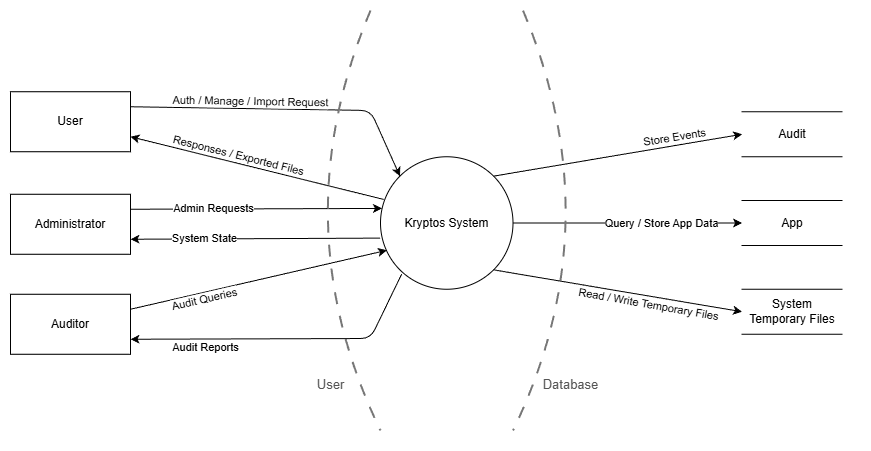

The diagram above was exported from draw.io. Its source (the exported page's mxGraphModel, read from the mxfile embedded in the PNG):
<mxGraphModel dx="176" dy="319" grid="1" gridSize="10" guides="1" tooltips="1" connect="1" arrows="1" fold="1" page="1" pageScale="1" pageWidth="850" pageHeight="1100" math="0" shadow="0">
  <root>
    <mxCell id="0" />
    <mxCell id="1" parent="0" />
    <mxCell id="39" value="&#10;&lt;span style=&quot;color: rgb(85, 85, 85); font-family: Helvetica; font-size: 13px; font-style: normal; font-variant-ligatures: normal; font-variant-caps: normal; font-weight: 400; letter-spacing: normal; orphans: 2; text-align: center; text-indent: 0px; text-transform: none; widows: 2; word-spacing: 0px; -webkit-text-stroke-width: 0px; white-space: nowrap; background-color: rgb(255, 255, 255); text-decoration-thickness: initial; text-decoration-style: initial; text-decoration-color: initial; display: inline !important; float: none;&quot;&gt;User&lt;/span&gt;&#10;&#10;" style="rounded=0;whiteSpace=wrap;html=1;strokeColor=#FFFFFF;" parent="1" vertex="1">
      <mxGeometry y="40" width="870" height="450" as="geometry" />
    </mxCell>
    <mxCell id="2" value="Kryptos System" style="ellipse;whiteSpace=wrap;html=1;aspect=fixed;" parent="1" vertex="1">
      <mxGeometry x="380" y="196.25" width="132.5" height="132.5" as="geometry" />
    </mxCell>
    <mxCell id="3" value="User" style="rounded=0;whiteSpace=wrap;html=1;" parent="1" vertex="1">
      <mxGeometry x="10" y="131.25" width="120" height="60" as="geometry" />
    </mxCell>
    <mxCell id="4" value="Administrator" style="rounded=0;whiteSpace=wrap;html=1;" parent="1" vertex="1">
      <mxGeometry x="10" y="233.75" width="120" height="60" as="geometry" />
    </mxCell>
    <mxCell id="5" value="Auditor" style="rounded=0;whiteSpace=wrap;html=1;" parent="1" vertex="1">
      <mxGeometry x="10" y="333.75" width="120" height="60" as="geometry" />
    </mxCell>
    <mxCell id="6" value="Audit" style="html=1;dashed=0;whiteSpace=wrap;shape=partialRectangle;right=0;left=0;" parent="1" vertex="1">
      <mxGeometry x="741.56" y="151.25" width="100" height="45" as="geometry" />
    </mxCell>
    <mxCell id="7" value="App" style="html=1;dashed=0;whiteSpace=wrap;shape=partialRectangle;right=0;left=0;" parent="1" vertex="1">
      <mxGeometry x="741.56" y="240" width="100" height="45" as="geometry" />
    </mxCell>
    <mxCell id="8" value="System Temporary Files" style="html=1;dashed=0;whiteSpace=wrap;shape=partialRectangle;right=0;left=0;" parent="1" vertex="1">
      <mxGeometry x="741.56" y="328.75" width="100" height="45" as="geometry" />
    </mxCell>
    <mxCell id="11" value="" style="endArrow=classic;html=1;exitX=1;exitY=0.25;exitDx=0;exitDy=0;entryX=0;entryY=0;entryDx=0;entryDy=0;" parent="1" source="3" target="2" edge="1">
      <mxGeometry width="50" height="50" relative="1" as="geometry">
        <mxPoint x="450" y="290" as="sourcePoint" />
        <mxPoint x="500" y="240" as="targetPoint" />
        <Array as="points">
          <mxPoint x="370" y="150" />
        </Array>
      </mxGeometry>
    </mxCell>
    <mxCell id="12" value="Auth / Manage / Import Request" style="edgeLabel;html=1;align=center;verticalAlign=middle;resizable=0;points=[];rotation=1;" parent="11" vertex="1" connectable="0">
      <mxGeometry x="-0.1657" y="-2" relative="1" as="geometry">
        <mxPoint x="-10" y="-10" as="offset" />
      </mxGeometry>
    </mxCell>
    <mxCell id="15" value="" style="endArrow=classic;html=1;entryX=1;entryY=0.75;entryDx=0;entryDy=0;exitX=0.023;exitY=0.322;exitDx=0;exitDy=0;exitPerimeter=0;" parent="1" source="2" target="3" edge="1">
      <mxGeometry width="50" height="50" relative="1" as="geometry">
        <mxPoint x="300" y="240" as="sourcePoint" />
        <mxPoint x="430" y="260" as="targetPoint" />
      </mxGeometry>
    </mxCell>
    <mxCell id="17" value="Responses / Exported Files" style="edgeLabel;html=1;align=center;verticalAlign=middle;resizable=0;points=[];rotation=14;" parent="15" vertex="1" connectable="0">
      <mxGeometry x="0.0266" y="1" relative="1" as="geometry">
        <mxPoint x="-15" y="-13" as="offset" />
      </mxGeometry>
    </mxCell>
    <mxCell id="19" value="" style="endArrow=classic;html=1;exitX=1;exitY=0.25;exitDx=0;exitDy=0;entryX=0.011;entryY=0.39;entryDx=0;entryDy=0;entryPerimeter=0;" parent="1" source="4" target="2" edge="1">
      <mxGeometry width="50" height="50" relative="1" as="geometry">
        <mxPoint x="230" y="256" as="sourcePoint" />
        <mxPoint x="380" y="248" as="targetPoint" />
      </mxGeometry>
    </mxCell>
    <mxCell id="22" value="Admin Requests" style="edgeLabel;html=1;align=center;verticalAlign=middle;resizable=0;points=[];" parent="19" vertex="1" connectable="0">
      <mxGeometry x="-0.1167" y="-1" relative="1" as="geometry">
        <mxPoint x="-29" y="-2" as="offset" />
      </mxGeometry>
    </mxCell>
    <mxCell id="21" value="" style="endArrow=classic;html=1;entryX=1;entryY=0.75;entryDx=0;entryDy=0;exitX=-0.003;exitY=0.614;exitDx=0;exitDy=0;exitPerimeter=0;" parent="1" source="2" target="4" edge="1">
      <mxGeometry width="50" height="50" relative="1" as="geometry">
        <mxPoint x="270" y="310" as="sourcePoint" />
        <mxPoint x="260" y="240" as="targetPoint" />
      </mxGeometry>
    </mxCell>
    <mxCell id="23" value="System State" style="edgeLabel;html=1;align=center;verticalAlign=middle;resizable=0;points=[];" parent="21" vertex="1" connectable="0">
      <mxGeometry x="0.1212" relative="1" as="geometry">
        <mxPoint x="-36" y="-1" as="offset" />
      </mxGeometry>
    </mxCell>
    <mxCell id="24" value="" style="endArrow=classic;html=1;exitX=1;exitY=0.25;exitDx=0;exitDy=0;entryX=0.048;entryY=0.706;entryDx=0;entryDy=0;entryPerimeter=0;" parent="1" source="5" target="2" edge="1">
      <mxGeometry width="50" height="50" relative="1" as="geometry">
        <mxPoint x="270" y="340" as="sourcePoint" />
        <mxPoint x="380" y="289" as="targetPoint" />
      </mxGeometry>
    </mxCell>
    <mxCell id="26" value="Audit Queries" style="edgeLabel;html=1;align=center;verticalAlign=middle;resizable=0;points=[];rotation=-13;" parent="24" vertex="1" connectable="0">
      <mxGeometry x="-0.0304" y="-2" relative="1" as="geometry">
        <mxPoint x="-52" y="17" as="offset" />
      </mxGeometry>
    </mxCell>
    <mxCell id="25" value="" style="endArrow=classic;html=1;entryX=1;entryY=0.75;entryDx=0;entryDy=0;exitX=0.159;exitY=0.887;exitDx=0;exitDy=0;exitPerimeter=0;" parent="1" source="2" target="5" edge="1">
      <mxGeometry width="50" height="50" relative="1" as="geometry">
        <mxPoint x="360" y="370" as="sourcePoint" />
        <mxPoint x="350" y="280" as="targetPoint" />
        <Array as="points">
          <mxPoint x="370" y="378" />
        </Array>
      </mxGeometry>
    </mxCell>
    <mxCell id="27" value="Audit Reports" style="edgeLabel;html=1;align=center;verticalAlign=middle;resizable=0;points=[];rotation=0;" parent="25" vertex="1" connectable="0">
      <mxGeometry x="0.0664" y="-3" relative="1" as="geometry">
        <mxPoint x="-71" y="11" as="offset" />
      </mxGeometry>
    </mxCell>
    <mxCell id="28" value="" style="endArrow=classic;html=1;exitX=1;exitY=0.5;exitDx=0;exitDy=0;entryX=0;entryY=0.5;entryDx=0;entryDy=0;" parent="1" source="2" target="7" edge="1">
      <mxGeometry width="50" height="50" relative="1" as="geometry">
        <mxPoint x="530" y="280" as="sourcePoint" />
        <mxPoint x="580" y="230" as="targetPoint" />
      </mxGeometry>
    </mxCell>
    <mxCell id="29" value="Text" style="edgeLabel;html=1;align=center;verticalAlign=middle;resizable=0;points=[];" parent="28" vertex="1" connectable="0">
      <mxGeometry x="0.2988" y="-2" relative="1" as="geometry">
        <mxPoint x="-29" y="-2" as="offset" />
      </mxGeometry>
    </mxCell>
    <mxCell id="30" value="Query / Store App Data" style="edgeLabel;html=1;align=center;verticalAlign=middle;resizable=0;points=[];" parent="28" vertex="1" connectable="0">
      <mxGeometry x="-0.0339" relative="1" as="geometry">
        <mxPoint x="37" as="offset" />
      </mxGeometry>
    </mxCell>
    <mxCell id="31" value="" style="endArrow=classic;html=1;entryX=0;entryY=0.5;entryDx=0;entryDy=0;exitX=1;exitY=1;exitDx=0;exitDy=0;" parent="1" source="2" target="8" edge="1">
      <mxGeometry width="50" height="50" relative="1" as="geometry">
        <mxPoint x="520" y="290" as="sourcePoint" />
        <mxPoint x="570" y="240" as="targetPoint" />
      </mxGeometry>
    </mxCell>
    <mxCell id="32" value="Read / Write Temporary Files" style="edgeLabel;html=1;align=center;verticalAlign=middle;resizable=0;points=[];rotation=10;" parent="31" vertex="1" connectable="0">
      <mxGeometry x="-0.0213" y="-3" relative="1" as="geometry">
        <mxPoint x="34" y="11" as="offset" />
      </mxGeometry>
    </mxCell>
    <mxCell id="33" value="" style="endArrow=classic;html=1;entryX=0;entryY=0.5;entryDx=0;entryDy=0;exitX=1;exitY=0;exitDx=0;exitDy=0;" parent="1" source="2" target="6" edge="1">
      <mxGeometry width="50" height="50" relative="1" as="geometry">
        <mxPoint x="550" y="190" as="sourcePoint" />
        <mxPoint x="570" y="240" as="targetPoint" />
      </mxGeometry>
    </mxCell>
    <mxCell id="34" value="Store Events" style="edgeLabel;html=1;align=center;verticalAlign=middle;resizable=0;points=[];rotation=-9;" parent="33" vertex="1" connectable="0">
      <mxGeometry x="-0.0978" y="1" relative="1" as="geometry">
        <mxPoint x="68" y="-19" as="offset" />
      </mxGeometry>
    </mxCell>
    <mxCell id="35" value="User" style="endArrow=none;html=1;dashed=1;dashPattern=6 6;strokeColor=#777777;strokeWidth=2;fontSize=13;fontColor=#555555;verticalLabelPosition=bottom;verticalAlign=top;labelBackgroundColor=#FFFFFF;rounded=0;curved=1;" parent="1" edge="1">
      <mxGeometry x="0.6712" y="-19" relative="1" as="geometry">
        <mxPoint x="370" y="50" as="sourcePoint" />
        <mxPoint x="380" y="470" as="targetPoint" />
        <Array as="points">
          <mxPoint x="280" y="263.85" />
        </Array>
        <mxPoint as="offset" />
      </mxGeometry>
    </mxCell>
    <mxCell id="42" value="Database" style="endArrow=none;html=1;dashed=1;dashPattern=6 6;strokeColor=#777777;strokeWidth=2;fontSize=13;fontColor=#555555;verticalLabelPosition=bottom;verticalAlign=top;labelBackgroundColor=#FFFFFF;rounded=0;curved=1;" parent="1" edge="1">
      <mxGeometry x="0.657" y="26" relative="1" as="geometry">
        <mxPoint x="522.5000000000005" y="50" as="sourcePoint" />
        <mxPoint x="512.5000000000005" y="470" as="targetPoint" />
        <Array as="points">
          <mxPoint x="612.5000000000005" y="263.85" />
        </Array>
        <mxPoint as="offset" />
      </mxGeometry>
    </mxCell>
  </root>
</mxGraphModel>